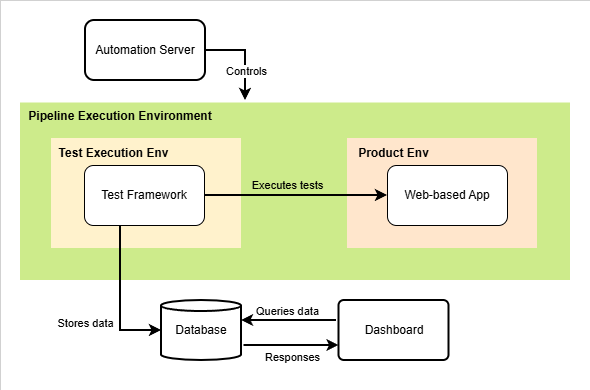

The diagram above was exported from draw.io. Its source (the exported page's mxGraphModel, read from the mxfile embedded in the PNG):
<mxGraphModel dx="1022" dy="598" grid="1" gridSize="10" guides="1" tooltips="1" connect="1" arrows="1" fold="1" page="1" pageScale="1" pageWidth="850" pageHeight="1100" math="0" shadow="0">
  <root>
    <mxCell id="0" />
    <mxCell id="1" parent="0" />
    <mxCell id="kA2zV50glBNXlFCRSFMu-10" parent="1" style="rounded=0;whiteSpace=wrap;html=1;strokeWidth=0;" value="" vertex="1">
      <mxGeometry height="390" width="590" x="160" y="120" as="geometry" />
    </mxCell>
    <mxCell id="S9ABqQq3SIsK1J_SHiBz-2" parent="1" style="rounded=0;whiteSpace=wrap;html=1;strokeWidth=2;fillColor=#cdeb8b;strokeColor=none;" value="" vertex="1">
      <mxGeometry height="177.5" width="550" x="180" y="222.5" as="geometry" />
    </mxCell>
    <mxCell id="kA2zV50glBNXlFCRSFMu-4" parent="1" style="rounded=0;whiteSpace=wrap;html=1;strokeWidth=2;fillColor=#fff2cc;strokeColor=none;" value="" vertex="1">
      <mxGeometry height="110" width="190" x="211" y="258" as="geometry" />
    </mxCell>
    <mxCell id="kA2zV50glBNXlFCRSFMu-5" parent="1" style="text;html=1;align=center;verticalAlign=middle;whiteSpace=wrap;rounded=0;fontStyle=1" value="Test Execution Env" vertex="1">
      <mxGeometry height="30" width="125" x="211" y="258" as="geometry" />
    </mxCell>
    <mxCell id="kA2zV50glBNXlFCRSFMu-13" edge="1" parent="1" style="edgeStyle=orthogonalEdgeStyle;rounded=0;orthogonalLoop=1;jettySize=auto;html=1;entryX=0;entryY=0.5;entryDx=0;entryDy=0;strokeWidth=2;">
      <mxGeometry relative="1" as="geometry">
        <mxPoint x="403.5" y="465.0000000000001" as="sourcePoint" />
        <mxPoint x="498.5" y="465.0000000000001" as="targetPoint" />
      </mxGeometry>
    </mxCell>
    <mxCell id="kA2zV50glBNXlFCRSFMu-14" connectable="0" parent="kA2zV50glBNXlFCRSFMu-13" style="edgeLabel;html=1;align=center;verticalAlign=middle;resizable=0;points=[];" value="Responses" vertex="1">
      <mxGeometry relative="1" x="0.2147" as="geometry">
        <mxPoint x="-10" y="11" as="offset" />
      </mxGeometry>
    </mxCell>
    <mxCell id="S9ABqQq3SIsK1J_SHiBz-3" parent="1" style="strokeWidth=2;html=1;shape=mxgraph.flowchart.direct_data;whiteSpace=wrap;direction=north;" value="Database" vertex="1">
      <mxGeometry height="60" width="80" x="321" y="420" as="geometry" />
    </mxCell>
    <mxCell id="S9ABqQq3SIsK1J_SHiBz-6" parent="1" style="rounded=1;whiteSpace=wrap;html=1;strokeWidth=1;" value="Test Framework" vertex="1">
      <mxGeometry height="60" width="120" x="244" y="285" as="geometry" />
    </mxCell>
    <mxCell id="S9ABqQq3SIsK1J_SHiBz-8" connectable="0" parent="1" style="group" value="" vertex="1">
      <mxGeometry height="60" width="110" x="498.5" y="420" as="geometry" />
    </mxCell>
    <mxCell id="S9ABqQq3SIsK1J_SHiBz-10" parent="S9ABqQq3SIsK1J_SHiBz-8" style="rounded=1;whiteSpace=wrap;html=1;arcSize=9;strokeWidth=2;" value="Dashboard" vertex="1">
      <mxGeometry height="60" width="110.00000000000001" as="geometry" />
    </mxCell>
    <mxCell id="S9ABqQq3SIsK1J_SHiBz-11" edge="1" parent="1" source="S9ABqQq3SIsK1J_SHiBz-13" style="edgeStyle=orthogonalEdgeStyle;rounded=0;orthogonalLoop=1;jettySize=auto;html=1;strokeWidth=2;">
      <mxGeometry relative="1" as="geometry">
        <mxPoint x="405" y="220" as="targetPoint" />
      </mxGeometry>
    </mxCell>
    <mxCell id="S9ABqQq3SIsK1J_SHiBz-12" connectable="0" parent="S9ABqQq3SIsK1J_SHiBz-11" style="edgeLabel;html=1;align=center;verticalAlign=middle;resizable=0;points=[];" value="Controls" vertex="1">
      <mxGeometry relative="1" x="0.1009" y="-3" as="geometry">
        <mxPoint x="3" y="10" as="offset" />
      </mxGeometry>
    </mxCell>
    <mxCell id="S9ABqQq3SIsK1J_SHiBz-13" parent="1" style="rounded=1;whiteSpace=wrap;html=1;strokeWidth=2;" value="Automation Server" vertex="1">
      <mxGeometry height="60" width="120" x="245" y="140" as="geometry" />
    </mxCell>
    <mxCell id="kA2zV50glBNXlFCRSFMu-1" parent="1" style="text;html=1;align=center;verticalAlign=middle;whiteSpace=wrap;rounded=0;fontStyle=1" value="Pipeline Execution Environment" vertex="1">
      <mxGeometry height="27.5" width="200" x="180" y="222.5" as="geometry" />
    </mxCell>
    <mxCell id="kA2zV50glBNXlFCRSFMu-2" parent="1" style="rounded=0;whiteSpace=wrap;html=1;strokeWidth=2;fillColor=#ffe6cc;strokeColor=none;" value="" vertex="1">
      <mxGeometry height="110" width="190" x="507" y="258" as="geometry" />
    </mxCell>
    <mxCell id="S9ABqQq3SIsK1J_SHiBz-7" parent="1" style="rounded=1;whiteSpace=wrap;html=1;strokeWidth=1;" value="Web-based App" vertex="1">
      <mxGeometry height="60" width="120" x="547" y="285" as="geometry" />
    </mxCell>
    <mxCell id="S9ABqQq3SIsK1J_SHiBz-4" edge="1" parent="1" source="S9ABqQq3SIsK1J_SHiBz-6" style="edgeStyle=orthogonalEdgeStyle;rounded=0;orthogonalLoop=1;jettySize=auto;html=1;strokeWidth=2;" target="S9ABqQq3SIsK1J_SHiBz-7">
      <mxGeometry relative="1" as="geometry" />
    </mxCell>
    <mxCell id="S9ABqQq3SIsK1J_SHiBz-5" connectable="0" parent="S9ABqQq3SIsK1J_SHiBz-4" style="edgeLabel;html=1;align=center;verticalAlign=middle;resizable=0;points=[];labelBackgroundColor=none;" value="Executes tests" vertex="1">
      <mxGeometry relative="1" x="-0.154" y="1" as="geometry">
        <mxPoint x="5" y="-10" as="offset" />
      </mxGeometry>
    </mxCell>
    <mxCell id="kA2zV50glBNXlFCRSFMu-3" parent="1" style="text;html=1;align=center;verticalAlign=middle;whiteSpace=wrap;rounded=0;fontStyle=1" value="Product Env" vertex="1">
      <mxGeometry height="30" width="93" x="507" y="258" as="geometry" />
    </mxCell>
    <mxCell id="kA2zV50glBNXlFCRSFMu-8" edge="1" parent="1" style="edgeStyle=orthogonalEdgeStyle;rounded=0;orthogonalLoop=1;jettySize=auto;html=1;entryX=0.5;entryY=1;entryDx=0;entryDy=0;entryPerimeter=0;strokeWidth=2;">
      <mxGeometry relative="1" as="geometry">
        <mxPoint x="496" y="440.0000000000001" as="sourcePoint" />
        <mxPoint x="401" y="440.0000000000001" as="targetPoint" />
      </mxGeometry>
    </mxCell>
    <mxCell id="kA2zV50glBNXlFCRSFMu-9" connectable="0" parent="kA2zV50glBNXlFCRSFMu-8" style="edgeLabel;html=1;align=center;verticalAlign=middle;resizable=0;points=[];" value="Queries data" vertex="1">
      <mxGeometry relative="1" x="0.4227" as="geometry">
        <mxPoint x="18" y="-10" as="offset" />
      </mxGeometry>
    </mxCell>
    <mxCell id="kA2zV50glBNXlFCRSFMu-11" edge="1" parent="1" source="S9ABqQq3SIsK1J_SHiBz-6" style="edgeStyle=orthogonalEdgeStyle;rounded=0;orthogonalLoop=1;jettySize=auto;html=1;entryX=0.5;entryY=0;entryDx=0;entryDy=0;entryPerimeter=0;strokeWidth=2;" target="S9ABqQq3SIsK1J_SHiBz-3">
      <mxGeometry relative="1" as="geometry">
        <Array as="points">
          <mxPoint x="280" y="450" />
        </Array>
      </mxGeometry>
    </mxCell>
    <mxCell id="kA2zV50glBNXlFCRSFMu-12" connectable="0" parent="kA2zV50glBNXlFCRSFMu-11" style="edgeLabel;html=1;align=center;verticalAlign=middle;resizable=0;points=[];" value="Stores data" vertex="1">
      <mxGeometry relative="1" x="0.1814" as="geometry">
        <mxPoint x="-36" y="11" as="offset" />
      </mxGeometry>
    </mxCell>
  </root>
</mxGraphModel>